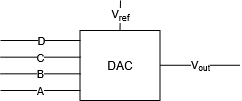

The diagram above was exported from draw.io. Its source (the exported page's mxGraphModel, read from the mxfile embedded in the PNG):
<mxGraphModel dx="415" dy="226" grid="1" gridSize="10" guides="1" tooltips="1" connect="1" arrows="1" fold="1" page="1" pageScale="1" pageWidth="827" pageHeight="1169" math="0" shadow="0">
  <root>
    <mxCell id="0" />
    <mxCell id="1" parent="0" />
    <mxCell id="UPMeAr4FjargYFHUqAzX-1" value="DAC" style="rounded=0;whiteSpace=wrap;html=1;" vertex="1" parent="1">
      <mxGeometry x="399.50125" y="210" width="79.99999999999999" height="70" as="geometry" />
    </mxCell>
    <mxCell id="UPMeAr4FjargYFHUqAzX-28" value="" style="group" vertex="1" connectable="0" parent="1">
      <mxGeometry x="320" y="220" width="80" height="50" as="geometry" />
    </mxCell>
    <mxCell id="UPMeAr4FjargYFHUqAzX-24" value="C" style="endArrow=none;html=1;rounded=0;" edge="1" parent="UPMeAr4FjargYFHUqAzX-28">
      <mxGeometry width="50" height="50" relative="1" as="geometry">
        <mxPoint y="16.666666666666668" as="sourcePoint" />
        <mxPoint x="80" y="16.666666666666668" as="targetPoint" />
        <mxPoint as="offset" />
      </mxGeometry>
    </mxCell>
    <mxCell id="UPMeAr4FjargYFHUqAzX-25" value="B" style="endArrow=none;html=1;rounded=0;" edge="1" parent="UPMeAr4FjargYFHUqAzX-28">
      <mxGeometry width="50" height="50" relative="1" as="geometry">
        <mxPoint y="33.333333333333336" as="sourcePoint" />
        <mxPoint x="80" y="33.333333333333336" as="targetPoint" />
      </mxGeometry>
    </mxCell>
    <mxCell id="UPMeAr4FjargYFHUqAzX-26" value="A" style="endArrow=none;html=1;rounded=0;" edge="1" parent="UPMeAr4FjargYFHUqAzX-28">
      <mxGeometry width="50" height="50" relative="1" as="geometry">
        <mxPoint y="50" as="sourcePoint" />
        <mxPoint x="80" y="50" as="targetPoint" />
      </mxGeometry>
    </mxCell>
    <mxCell id="UPMeAr4FjargYFHUqAzX-27" value="" style="endArrow=none;html=1;rounded=0;" edge="1" parent="UPMeAr4FjargYFHUqAzX-28">
      <mxGeometry width="50" height="50" relative="1" as="geometry">
        <mxPoint as="sourcePoint" />
        <mxPoint x="80" as="targetPoint" />
      </mxGeometry>
    </mxCell>
    <mxCell id="UPMeAr4FjargYFHUqAzX-39" value="D" style="edgeLabel;html=1;align=center;verticalAlign=middle;resizable=0;points=[];" vertex="1" connectable="0" parent="UPMeAr4FjargYFHUqAzX-27">
      <mxGeometry x="0.006" y="-1" relative="1" as="geometry">
        <mxPoint y="-1" as="offset" />
      </mxGeometry>
    </mxCell>
    <mxCell id="UPMeAr4FjargYFHUqAzX-29" value="V&lt;sub&gt;ref&lt;/sub&gt;" style="endArrow=none;html=1;rounded=0;exitX=0.5;exitY=0;exitDx=0;exitDy=0;" edge="1" parent="1" source="UPMeAr4FjargYFHUqAzX-1">
      <mxGeometry width="50" height="50" relative="1" as="geometry">
        <mxPoint x="360" y="190" as="sourcePoint" />
        <mxPoint x="440" y="180" as="targetPoint" />
      </mxGeometry>
    </mxCell>
    <mxCell id="UPMeAr4FjargYFHUqAzX-32" value="V&lt;font size=&quot;1&quot;&gt;&lt;sub&gt;out&lt;/sub&gt;&lt;/font&gt;" style="endArrow=none;html=1;rounded=0;" edge="1" parent="1">
      <mxGeometry width="50" height="50" relative="1" as="geometry">
        <mxPoint x="479.5" y="244.76" as="sourcePoint" />
        <mxPoint x="559.5" y="244.76" as="targetPoint" />
      </mxGeometry>
    </mxCell>
  </root>
</mxGraphModel>